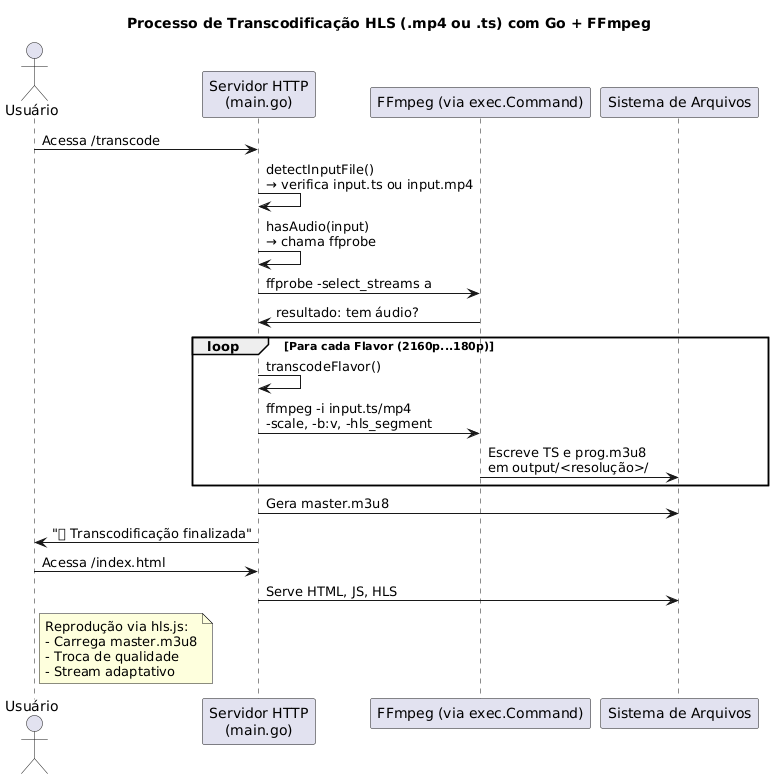

The diagram above was rendered by PlantUML. Its source (embedded in the PNG):
@startuml
title Processo de Transcodificação HLS (.mp4 ou .ts) com Go + FFmpeg

actor Usuário
participant "Servidor HTTP\n(main.go)" as Server
participant "FFmpeg (via exec.Command)" as FFmpeg
participant "Sistema de Arquivos" as FS

Usuário -> Server : Acessa /transcode
Server -> Server : detectInputFile()\n→ verifica input.ts ou input.mp4
Server -> Server : hasAudio(input)\n→ chama ffprobe
Server -> FFmpeg : ffprobe -select_streams a
FFmpeg -> Server : resultado: tem áudio?

loop Para cada Flavor (2160p...180p)
    Server -> Server : transcodeFlavor()
    Server -> FFmpeg : ffmpeg -i input.ts/mp4\n-scale, -b:v, -hls_segment
    FFmpeg -> FS : Escreve TS e prog.m3u8\nem output/<resolução>/
end

Server -> FS : Gera master.m3u8

Server -> Usuário : "✅ Transcodificação finalizada"

Usuário -> Server : Acessa /index.html
Server -> FS : Serve HTML, JS, HLS

note right of Usuário
Reprodução via hls.js:
- Carrega master.m3u8
- Troca de qualidade
- Stream adaptativo
end note
@enduml